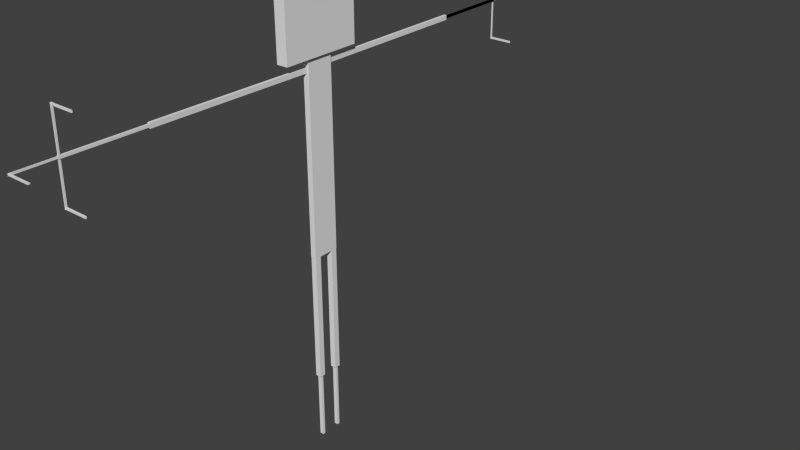 # Source: signosigno.blend  (saved by Blender 2.72.0; exported with 4.5.12 LTS)
import bpy
from mathutils import Matrix  # noqa: F401  (used for matrix-valued properties, if any)

bpy.ops.wm.read_factory_settings(use_empty=True)
scene = bpy.context.scene
scene.name = 'Scene'

# ---- collections
col_collection_1 = bpy.data.collections.new('Collection 1'); scene.collection.children.link(col_collection_1)

# ---- materials (node trees are filled in below, after node groups)
mat_material = bpy.data.materials.new('Material')
mat_material.alpha_threshold = 0.0
mat_material.use_transparent_shadow = False
mat_material.roughness = 0.5
mat_material.line_color = (0.0, 0.0, 0.0, 1.0)

# ---- material node trees

# ---- world
world_world = bpy.data.worlds.new('World'); scene.world = world_world
world_world.color = (0.05088, 0.05088, 0.05088)
world_world.use_sun_shadow = False
world_world.sun_shadow_jitter_overblur = 0.0
world_world.cycles.sampling_method = 'MANUAL'
world_world.cycles.sample_map_resolution = 256

# ---- meshes
me_cube_013 = bpy.data.meshes.new('Cube.013')
me_cube_013.from_pydata([(-0.5047, 18.67, 0.5105), (-0.5047, 18.67, 0.4902), (7.615, 18.67, 0.4902), (7.615, 18.67, 0.5105), (-0.5047, 18.6, 0.5105), (-0.5047, 18.6, 0.4902), (7.615, 18.6, 0.4902), (7.615, 18.6, 0.5105), (-0.4591, 18.7, 0.8978), (-0.4591, 18.7, 0.4899), (-0.146, 18.7, 0.4899), (-0.146, 18.7, 0.8978), (-0.4591, 18.58, 0.8978), (-0.4591, 18.58, 0.4899), (-0.146, 18.58, 0.4899), (-0.146, 18.58, 0.8978), (-0.5047, 18.6, 1.316), (-0.5047, 18.6, 1.336), (7.615, 18.6, 1.336), (7.615, 18.6, 1.316), (-0.5047, 18.67, 1.316), (-0.5047, 18.67, 1.336), (7.615, 18.67, 1.336), (7.615, 18.67, 1.316), (-0.4591, 18.58, 0.9288), (-0.4591, 18.58, 1.337), (-0.146, 18.58, 1.337), (-0.146, 18.58, 0.9288), (-0.4591, 18.7, 0.9288), (-0.4591, 18.7, 1.337), (-0.146, 18.7, 1.337), (-0.146, 18.7, 0.9288), (-0.5047, 21.42, 0.9174), (-0.5047, 21.56, 0.9174), (7.615, 21.56, 0.9175), (7.615, 21.42, 0.9175), (-0.5047, 21.42, 0.9073), (-0.5047, 21.56, 0.9073), (7.615, 21.56, 0.9073), (7.615, 21.42, 0.9073), (-0.4591, 18.74, 0.9216), (-0.4591, 21.56, 0.9216), (-0.146, 21.56, 0.9216), (-0.146, 18.74, 0.9216), (-0.4591, 18.74, 0.9031), (-0.4591, 21.56, 0.9031), (-0.146, 21.56, 0.9031), (-0.146, 18.74, 0.9031), (-0.618, 13.0, 0.9257), (-0.618, 18.72, 0.9257), (0.01289, 18.72, 0.9257), (0.01289, 13.0, 0.9257), (-0.618, 13.0, 0.899), (-0.618, 18.72, 0.899), (0.01289, 18.72, 0.899), (0.01289, 13.0, 0.899), (-0.618, 13.0, 0.9257), (-0.618, 18.72, 0.9257), (0.01289, 18.72, 0.9257), (0.01289, 13.0, 0.9257), (-0.618, 13.0, 0.899), (-0.618, 18.72, 0.899), (0.01289, 18.72, 0.899), (0.01289, 13.0, 0.899), (0.1675, 1.017, 0.9367), (0.1675, 12.97, 0.9367), (-0.7726, 12.97, 0.9367), (-0.7726, 1.017, 0.9367), (0.1675, 1.017, 0.888), (0.1675, 12.97, 0.888), (-0.7726, 12.97, 0.888), (-0.7726, 1.017, 0.888), (-1.0, 0.5335, -2.37), (-1.0, 0.976, -2.37), (1.0, 0.976, -2.37), (1.0, 0.5335, -2.37), (-1.0, 0.5335, -1.003), (-1.0, 0.976, -1.003), (1.0, 0.976, -1.003), (1.0, 0.5335, -1.003), (-0.6751, 0.6564, -3.103), (-0.6751, 0.8531, -3.103), (0.6751, 0.8531, -3.103), (0.6751, 0.6564, -3.103), (-0.6751, 0.6564, -2.375), (-0.6751, 0.8531, -2.375), (0.6751, 0.8531, -2.375), (0.6751, 0.6564, -2.375), (-0.6751, -0.8578, -3.103), (-0.6751, -0.6611, -3.103), (0.6751, -0.6611, -3.103), (0.6751, -0.8578, -3.103), (-0.6751, -0.8578, -2.375), (-0.6751, -0.6611, -2.375), (0.6751, -0.6611, -2.375), (0.6751, -0.8578, -2.375), (-1.0, -0.9807, -2.37), (-1.0, -0.5382, -2.37), (1.0, -0.5382, -2.37), (1.0, -0.9807, -2.37), (-1.0, -0.9807, -1.003), (-1.0, -0.5382, -1.003), (1.0, -0.5382, -1.003), (1.0, -0.9807, -1.003), (-1.0, -1.0, -1.0), (-1.0, 1.0, -1.0), (1.0, 1.0, -1.0), (1.0, -1.0, -1.0), (-1.0, -1.0, 1.0), (-1.0, 1.0, 1.0), (1.0, 1.0, 1.0), (1.0, -1.0, 1.0), (1.983, 2.989, 1.627), (1.983, 2.534, 1.627), (-1.983, 2.534, 1.627), (-1.983, 2.989, 1.627), (1.983, 2.989, 2.015), (1.983, 2.534, 2.015), (-1.983, 2.534, 2.015), (-1.983, 2.989, 2.015), (1.983, -2.518, 1.627), (1.983, -2.974, 1.627), (-1.983, -2.974, 1.627), (-1.983, -2.518, 1.627), (1.983, -2.518, 2.015), (1.983, -2.974, 2.015), (-1.983, -2.974, 2.015), (-1.983, -2.518, 2.015), (1.983, 0.2235, 1.627), (1.983, -0.2318, 1.627), (-1.983, -0.2318, 1.627), (-1.983, 0.2235, 1.627), (1.983, 0.2235, 2.015), (1.983, -0.2318, 2.015), (-1.983, -0.2318, 2.015), (-1.983, 0.2235, 2.015), (1.983, 2.991, 1.943), (1.983, -2.991, 1.943), (-1.983, -2.991, 1.943), (-1.983, 2.991, 1.943), (1.983, 2.991, 2.319), (1.983, -2.991, 2.319), (-1.983, -2.991, 2.319), (-1.983, 2.991, 2.319), (1.983, 2.991, 1.007), (1.983, -2.991, 1.007), (-1.983, -2.991, 1.007), (-1.983, 2.991, 1.007), (1.983, 2.991, 1.888), (1.983, -2.991, 1.888), (-1.983, -2.991, 1.888), (-1.983, 2.991, 1.888), (-0.2317, 17.98, 0.9326), (0.2317, 17.98, 0.9326), (-0.5047, -18.69, 1.317), (-0.5047, -18.69, 1.337), (7.615, -18.69, 1.337), (7.615, -18.69, 1.317), (-0.5047, -18.62, 1.317), (-0.5047, -18.62, 1.337), (7.615, -18.62, 1.337), (7.615, -18.62, 1.317), (-0.4591, -18.74, 0.9298), (-0.4591, -18.72, 1.338), (-0.146, -18.72, 1.338), (-0.146, -18.74, 0.9298), (-0.4591, -18.62, 0.9296), (-0.4591, -18.59, 1.337), (-0.146, -18.59, 1.337), (-0.146, -18.62, 0.9296), (-0.5047, -18.67, 0.5113), (-0.5047, -18.68, 0.4911), (7.615, -18.68, 0.4911), (7.615, -18.67, 0.5113), (-0.5047, -18.75, 0.5114), (-0.5047, -18.75, 0.4912), (7.615, -18.75, 0.4912), (7.615, -18.75, 0.5114), (-0.4591, -18.62, 0.8986), (-0.4591, -18.65, 0.4908), (-0.146, -18.65, 0.4908), (-0.146, -18.62, 0.8986), (-0.4591, -18.75, 0.8988), (-0.4591, -18.78, 0.4909), (-0.146, -18.78, 0.4909), (-0.146, -18.75, 0.8988), (-0.5047, -21.46, 0.9141), (-0.5047, -21.6, 0.9143), (7.615, -21.6, 0.9143), (7.615, -21.46, 0.9141), (-0.5047, -21.46, 0.9243), (-0.5047, -21.6, 0.9245), (7.615, -21.6, 0.9245), (7.615, -21.46, 0.9243), (-0.4591, -18.78, 0.9061), (-0.4591, -21.6, 0.9102), (-0.146, -21.6, 0.9102), (-0.146, -18.78, 0.9061), (-0.4591, -18.78, 0.9245), (-0.4591, -21.6, 0.9286), (-0.146, -21.6, 0.9286), (-0.146, -18.78, 0.9245), (-0.618, -13.04, 0.8935), (-0.618, -18.76, 0.9019), (0.01289, -18.76, 0.9019), (0.01289, -13.04, 0.8935), (-0.618, -13.04, 0.9202), (-0.618, -18.76, 0.9286), (0.01289, -18.76, 0.9286), (0.01289, -13.04, 0.9202), (0.1675, -1.062, 0.865), (0.1675, -13.02, 0.8825), (-0.7726, -13.02, 0.8825), (-0.7726, -1.062, 0.865), (0.1675, -1.058, 0.9136), (0.1675, -13.01, 0.9312), (-0.7726, -13.01, 0.9312), (-0.7726, -1.058, 0.9136)], [], [(4, 5, 1, 0), (5, 6, 2, 1), (6, 7, 3, 2), (7, 4, 0, 3), (0, 1, 2, 3), (7, 6, 5, 4), (12, 13, 9, 8), (13, 14, 10, 9), (14, 15, 11, 10), (15, 12, 8, 11), (8, 9, 10, 11), (15, 14, 13, 12), (20, 21, 17, 16), (21, 22, 18, 17), (22, 23, 19, 18), (23, 20, 16, 19), (16, 17, 18, 19), (23, 22, 21, 20), (28, 29, 25, 24), (29, 30, 26, 25), (30, 31, 27, 26), (31, 28, 24, 27), (24, 25, 26, 27), (31, 30, 29, 28), (36, 37, 33, 32), (37, 38, 34, 33), (38, 39, 35, 34), (39, 36, 32, 35), (32, 33, 34, 35), (39, 38, 37, 36), (44, 45, 41, 40), (45, 46, 42, 41), (46, 47, 43, 42), (47, 44, 40, 43), (40, 41, 42, 43), (47, 46, 45, 44), (52, 53, 49, 48), (53, 54, 50, 49), (54, 55, 51, 50), (55, 52, 48, 51), (48, 49, 50, 51), (55, 54, 53, 52), (60, 61, 57, 56), (61, 62, 58, 57), (62, 63, 59, 58), (63, 60, 56, 59), (56, 57, 58, 59), (63, 62, 61, 60), (68, 69, 65, 64), (69, 70, 66, 65), (70, 71, 67, 66), (71, 68, 64, 67), (64, 65, 66, 67), (71, 70, 69, 68), (76, 77, 73, 72), (77, 78, 74, 73), (78, 79, 75, 74), (79, 76, 72, 75), (72, 73, 74, 75), (79, 78, 77, 76), (84, 85, 81, 80), (85, 86, 82, 81), (86, 87, 83, 82), (87, 84, 80, 83), (80, 81, 82, 83), (87, 86, 85, 84), (92, 93, 89, 88), (93, 94, 90, 89), (94, 95, 91, 90), (95, 92, 88, 91), (88, 89, 90, 91), (95, 94, 93, 92), (100, 101, 97, 96), (101, 102, 98, 97), (102, 103, 99, 98), (103, 100, 96, 99), (96, 97, 98, 99), (103, 102, 101, 100), (108, 109, 105, 104), (109, 110, 106, 105), (110, 111, 107, 106), (111, 108, 104, 107), (104, 105, 106, 107), (111, 110, 109, 108), (112, 113, 114, 115), (116, 119, 118, 117), (112, 116, 117, 113), (113, 117, 118, 114), (114, 118, 119, 115), (116, 112, 115, 119), (120, 121, 122, 123), (124, 127, 126, 125), (120, 124, 125, 121), (121, 125, 126, 122), (122, 126, 127, 123), (124, 120, 123, 127), (128, 129, 130, 131), (132, 135, 134, 133), (128, 132, 133, 129), (129, 133, 134, 130), (130, 134, 135, 131), (132, 128, 131, 135), (136, 137, 138, 139), (140, 143, 142, 141), (136, 140, 141, 137), (137, 141, 142, 138), (138, 142, 143, 139), (140, 136, 139, 143), (144, 145, 146, 147), (148, 151, 150, 149), (144, 148, 149, 145), (145, 149, 150, 146), (146, 150, 151, 147), (148, 144, 147, 151), (158, 159, 155, 154), (159, 160, 156, 155), (160, 161, 157, 156), (161, 158, 154, 157), (154, 155, 156, 157), (161, 160, 159, 158), (166, 167, 163, 162), (168, 169, 165, 164), (162, 163, 164, 165), (169, 168, 167, 166), (174, 175, 171, 170), (175, 176, 172, 171), (176, 177, 173, 172), (170, 171, 172, 173), (177, 176, 175, 174), (182, 183, 179, 178), (183, 184, 180, 179), (184, 185, 181, 180), (178, 179, 180, 181), (185, 184, 183, 182), (190, 191, 187, 186), (191, 192, 188, 187), (192, 193, 189, 188), (193, 190, 186, 189), (186, 187, 188, 189), (193, 192, 191, 190), (198, 199, 195, 194), (199, 200, 196, 195), (200, 201, 197, 196), (194, 195, 196, 197), (206, 207, 203, 202), (207, 208, 204, 203), (208, 209, 205, 204), (202, 203, 204, 205), (209, 208, 207, 206), (214, 215, 211, 210), (215, 216, 212, 211), (216, 217, 213, 212), (210, 211, 212, 213), (217, 216, 215, 214)])
_uv = me_cube_013.uv_layers.new(name='UVMap')
_uv.uv.foreach_set('vector', [0.6839, 0.6556, 0.6851, 0.6556, 0.6851, 0.6598, 0.6839, 0.6598, 0.9605, 0.9469, 0.9605, 0.4734, 0.9646, 0.4734, 0.9646, 0.9469, 0.6836, 0.6592, 0.6824, 0.6592, 0.6824, 0.6551, 0.6836, 0.6551, 0.988, 2.78e-08, 0.988, 0.4734, 0.9839, 0.4734, 0.9839, 0.0, 0.971, 0.4734, 0.9722, 0.4734, 0.9722, 0.9469, 0.971, 0.9469, 0.9897, 0.4734, 0.9909, 0.4734, 0.9909, 0.9469, 0.9897, 0.9469, 0.6772, 0.3726, 0.6772, 0.3488, 0.6846, 0.3488, 0.6846, 0.3726, 0.6772, 0.4472, 0.6772, 0.4289, 0.6846, 0.4289, 0.6846, 0.4472, 0.6772, 0.5611, 0.6772, 0.5374, 0.6846, 0.5374, 0.6846, 0.5611, 0.6846, 0.5611, 0.6846, 0.5794, 0.6772, 0.5794, 0.6772, 0.5611, 0.4765, 0.9392, 0.4765, 0.9154, 0.4946, 0.9154, 0.4946, 0.9392, 0.5126, 0.9154, 0.5126, 0.9392, 0.4946, 0.9392, 0.4946, 0.9154, 0.6824, 0.6592, 0.6813, 0.6592, 0.6813, 0.6551, 0.6824, 0.6551, 0.9839, 0.9469, 0.9839, 0.4734, 0.988, 0.4734, 0.988, 0.9469, 0.6624, 0.6883, 0.6636, 0.6883, 0.6636, 0.6924, 0.6624, 0.6924, 0.9687, 0.4734, 0.9687, 0.9469, 0.9646, 0.9469, 0.9646, 0.4734, 0.992, 0.9469, 0.9909, 0.9469, 0.9909, 0.4734, 0.992, 0.4734, 0.971, 0.9469, 0.9698, 0.9469, 0.9698, 0.4734, 0.971, 0.4734, 0.6846, 0.4898, 0.6846, 0.5136, 0.6772, 0.5136, 0.6772, 0.4898, 0.6772, 0.4655, 0.6772, 0.4472, 0.6846, 0.4472, 0.6846, 0.4655, 0.6846, 0.5136, 0.6846, 0.5374, 0.6772, 0.5374, 0.6772, 0.5136, 0.651, 0.8012, 0.651, 0.7829, 0.6584, 0.7829, 0.6584, 0.8012, 0.5126, 0.9392, 0.5126, 0.9154, 0.5307, 0.9154, 0.5307, 0.9392, 0.2552, 0.9178, 0.2552, 0.894, 0.2733, 0.894, 0.2733, 0.9178, 0.6852, 0.4736, 0.6852, 0.4818, 0.6846, 0.4818, 0.6846, 0.4736, 1.0, 0.3333, 1.0, 0.8068, 0.9994, 0.8068, 0.9994, 0.3333, 0.6852, 0.4655, 0.6852, 0.4736, 0.6846, 0.4736, 0.6846, 0.4655, 0.9994, 0.3333, 0.9994, 0.8068, 0.9988, 0.8068, 0.9988, 0.3333, 0.9565, 0.4734, 0.9484, 0.4734, 0.9484, 0.0, 0.9565, 2.78e-08, 0.9484, 0.4734, 0.9565, 0.4734, 0.9565, 0.9469, 0.9484, 0.9469, 0.1966, 0.6977, 0.1966, 0.8622, 0.1955, 0.8622, 0.1955, 0.6977, 0.6844, 0.3909, 0.6844, 0.3726, 0.6855, 0.3726, 0.6855, 0.3909, 0.1976, 0.6977, 0.1976, 0.8622, 0.1966, 0.8622, 0.1966, 0.6977, 0.6839, 0.4277, 0.6839, 0.4094, 0.685, 0.4094, 0.685, 0.4277, 0.1112, 0.8143, 0.1112, 0.9788, 0.0931, 0.9788, 0.0931, 0.8143, 0.1293, 0.8143, 0.1293, 0.9788, 0.1112, 0.9788, 0.1112, 0.8143, 0.9976, 0.3333, 0.9976, 0.6667, 0.9961, 0.6667, 0.9961, 0.3333, 0.6839, 0.6189, 0.6839, 0.5821, 0.6855, 0.5821, 0.6855, 0.6189, 0.9976, 0.6667, 0.9976, 1.0, 0.9961, 1.0, 0.9961, 0.6667, 0.2821, 0.7345, 0.2821, 0.7712, 0.2806, 0.7712, 0.2806, 0.7345, 0.3308, 0.9154, 0.3308, 0.5821, 0.3672, 0.5821, 0.3672, 0.9154, 0.4401, 0.5821, 0.4401, 0.9154, 0.4036, 0.9154, 0.4036, 0.5821, 0.9976, 0.0, 0.9976, 0.3333, 0.9961, 0.3333, 0.9961, 0.0, 0.6839, 0.6556, 0.6839, 0.6189, 0.6855, 0.6189, 0.6855, 0.6556, 0.9992, 0.0, 0.9992, 0.3333, 0.9976, 0.3333, 0.9976, 0.0, 0.2821, 0.6977, 0.2821, 0.7345, 0.2806, 0.7345, 0.2806, 0.6977, 0.3672, 0.9154, 0.3672, 0.5821, 0.4036, 0.5821, 0.4036, 0.9154, 0.4765, 0.5821, 0.4765, 0.9154, 0.4401, 0.9154, 0.4401, 0.5821, 0.9811, 0.0, 0.9811, 0.6971, 0.9783, 0.6971, 0.9783, 0.0, 0.2005, 0.6977, 0.2005, 0.7525, 0.1976, 0.7525, 0.1976, 0.6977, 0.9839, 0.0, 0.9839, 0.6971, 0.9811, 0.6971, 0.9811, 0.0, 0.68, 0.4274, 0.68, 0.3726, 0.6829, 0.3726, 0.6829, 0.4274, 0.7957, 0.0, 0.7957, 0.6971, 0.7414, 0.6971, 0.7414, 0.0, 0.6872, 0.6971, 0.6872, 5.561e-08, 0.7414, 0.0, 0.7414, 0.6971, 0.2521, 0.894, 0.2265, 0.894, 0.2265, 0.8143, 0.2521, 0.8143, 0.201, 0.8143, 0.201, 0.6977, 0.2799, 0.6977, 0.2799, 0.8143, 0.6766, 0.6618, 0.651, 0.6618, 0.651, 0.5821, 0.6766, 0.5821, 0.1579, 0.6977, 0.1579, 0.8143, 0.07893, 0.8143, 0.07893, 0.6977, 0.0931, 0.9309, 0.06755, 0.9309, 0.06755, 0.8143, 0.0931, 0.8143, 0.6333, 0.8134, 0.6589, 0.8134, 0.6589, 0.93, 0.6333, 0.93, 0.6963, 0.9348, 0.6849, 0.9348, 0.6849, 0.8924, 0.6963, 0.8924, 0.7045, 0.8137, 0.7045, 0.8924, 0.6625, 0.8924, 0.6625, 0.8137, 0.1842, 0.8551, 0.1955, 0.8551, 0.1955, 0.8975, 0.1842, 0.8975, 0.5913, 0.8134, 0.5913, 0.8921, 0.5493, 0.8921, 0.5493, 0.8134, 0.7414, 0.8924, 0.7301, 0.8924, 0.7301, 0.8137, 0.7414, 0.8137, 0.1842, 0.6977, 0.1955, 0.6977, 0.1955, 0.7764, 0.1842, 0.7764, 0.6278, 0.9345, 0.6165, 0.9345, 0.6165, 0.8921, 0.6278, 0.8921, 0.0, 0.893, 0.0, 0.8143, 0.042, 0.8143, 0.042, 0.893, 0.6624, 0.7829, 0.651, 0.7829, 0.651, 0.7405, 0.6624, 0.7405, 0.6333, 0.8134, 0.6333, 0.8921, 0.5913, 0.8921, 0.5913, 0.8134, 0.1955, 0.8551, 0.1842, 0.8551, 0.1842, 0.7764, 0.1955, 0.7764, 0.651, 0.6618, 0.6624, 0.6618, 0.6624, 0.7405, 0.651, 0.7405, 0.2521, 0.8143, 0.2776, 0.8143, 0.2776, 0.894, 0.2521, 0.894, 0.7414, 0.6971, 0.7414, 0.8137, 0.6625, 0.8137, 0.6625, 0.6971, 0.2265, 0.894, 0.201, 0.894, 0.201, 0.8143, 0.2265, 0.8143, 0.07893, 0.6977, 0.07893, 0.8143, 0.0, 0.8143, 0.0, 0.6977, 0.042, 0.8143, 0.06755, 0.8143, 0.06755, 0.9309, 0.042, 0.9309, 0.7045, 0.8137, 0.7301, 0.8137, 0.7301, 0.9303, 0.7045, 0.9303, 0.3308, 0.5821, 0.3308, 0.4655, 0.4463, 0.4655, 0.4463, 0.5821, 0.5618, 0.5821, 0.5618, 0.4655, 0.6772, 0.4655, 0.6772, 0.5821, 0.4463, 0.4655, 0.4463, 0.3488, 0.5618, 0.3488, 0.5618, 0.4655, 0.5618, 0.4655, 0.5618, 0.3488, 0.6772, 0.3488, 0.6772, 0.4655, 0.4463, 0.5821, 0.4463, 0.4655, 0.5618, 0.4655, 0.5618, 0.5821, 0.3308, 0.3488, 0.4463, 0.3488, 0.4463, 0.4655, 0.3308, 0.4655, 0.1579, 0.6977, 0.1842, 0.6977, 0.1842, 0.929, 0.1579, 0.929, 0.7957, 0.6971, 0.7957, 0.9283, 0.7694, 0.9283, 0.7694, 0.6971, 0.6165, 0.9186, 0.5941, 0.9186, 0.5941, 0.8921, 0.6165, 0.8921, 0.3045, 0.929, 0.2821, 0.929, 0.2821, 0.6977, 0.3045, 0.6977, 0.6849, 0.919, 0.6625, 0.919, 0.6625, 0.8924, 0.6849, 0.8924, 0.9484, 0.4626, 0.926, 0.4626, 0.926, 0.2313, 0.9484, 0.2313, 0.7432, 0.6971, 0.7694, 0.6971, 0.7694, 0.9283, 0.7432, 0.9283, 0.8483, 0.697, 0.8483, 0.9283, 0.822, 0.9283, 0.822, 0.697, 0.6624, 0.6618, 0.6848, 0.6618, 0.6848, 0.6883, 0.6624, 0.6883, 0.9043, 0.9283, 0.8819, 0.9283, 0.8819, 0.697, 0.9043, 0.697, 0.5493, 0.8921, 0.5717, 0.8921, 0.5717, 0.9186, 0.5493, 0.9186, 0.9484, 0.2313, 0.926, 0.2313, 0.926, 4.171e-08, 0.9484, 0.0, 0.3045, 0.6977, 0.3308, 0.6977, 0.3308, 0.929, 0.3045, 0.929, 0.822, 0.697, 0.822, 0.9283, 0.7957, 0.9283, 0.7957, 0.697, 0.5717, 0.8921, 0.5941, 0.8921, 0.5941, 0.9186, 0.5717, 0.9186, 0.8596, 0.697, 0.8819, 0.697, 0.8819, 0.9283, 0.8596, 0.9283, 0.02238, 0.9196, 0.0, 0.9196, 0.0, 0.893, 0.02238, 0.893, 0.9043, 0.6977, 0.9267, 0.6977, 0.9267, 0.929, 0.9043, 0.929, 0.6872, 5.561e-08, 0.6872, 0.3488, 0.4581, 0.3488, 0.4581, 0.0, 0.4581, 0.3488, 0.2291, 0.3488, 0.2291, 1.251e-07, 0.4581, 0.0, 0.926, 0.3488, 0.9043, 0.3488, 0.9043, 0.0, 0.926, 9.731e-08, 0.9478, 0.6938, 0.926, 0.6938, 0.926, 0.4626, 0.9478, 0.4626, 0.926, 0.6977, 0.9043, 0.6977, 0.9043, 0.3488, 0.926, 0.3488, 0.9267, 0.6977, 0.9484, 0.6977, 0.9484, 0.929, 0.9267, 0.929, 4.13e-08, 0.6977, 0.0, 0.3488, 0.2291, 0.3488, 0.2291, 0.6977, 0.2291, 0.3488, 0.0, 0.3488, 6.884e-09, 1.39e-07, 0.2291, 0.0, 0.3308, 0.6977, 0.2799, 0.6977, 0.2799, 0.3488, 0.3308, 0.3488, 0.6002, 0.8134, 0.5493, 0.8134, 0.5493, 0.5821, 0.6002, 0.5821, 0.2799, 0.6977, 0.2291, 0.6977, 0.2291, 0.3488, 0.2799, 0.3488, 0.6002, 0.5821, 0.651, 0.5821, 0.651, 0.8134, 0.6002, 0.8134, 0.6766, 0.6552, 0.6778, 0.6551, 0.6778, 0.6592, 0.6766, 0.6593, 0.9961, 0.4734, 0.9961, 0.9469, 0.992, 0.9469, 0.992, 0.4734, 0.6801, 0.6551, 0.6813, 0.6552, 0.6813, 0.6593, 0.6801, 0.6592, 0.9961, 2.78e-08, 0.9961, 0.4734, 0.992, 0.4734, 0.992, 0.0, 0.9605, 0.9469, 0.9593, 0.9469, 0.9593, 0.4734, 0.9605, 0.4734, 0.9698, 0.9469, 0.9687, 0.9469, 0.9687, 0.4734, 0.9698, 0.4734, 0.6766, 0.6059, 0.6766, 0.5821, 0.6839, 0.5826, 0.6839, 0.6064, 0.6772, 0.4898, 0.6772, 0.466, 0.6846, 0.4655, 0.6846, 0.4893, 0.02238, 0.9168, 0.02238, 0.893, 0.04046, 0.893, 0.04046, 0.9168, 0.2191, 0.9178, 0.2191, 0.894, 0.2371, 0.894, 0.2371, 0.9178, 0.6789, 0.6592, 0.6778, 0.6593, 0.6778, 0.6552, 0.6789, 0.6551, 0.992, 0.0, 0.992, 0.4734, 0.988, 0.4734, 0.988, 3.476e-08, 0.6789, 0.6551, 0.6801, 0.6552, 0.6801, 0.6593, 0.6789, 0.6592, 0.957, 0.4734, 0.9582, 0.4734, 0.9582, 0.9469, 0.957, 0.9469, 0.9593, 0.9469, 0.9582, 0.9469, 0.9582, 0.4734, 0.9593, 0.4734, 0.6839, 0.6069, 0.6839, 0.6308, 0.6766, 0.6303, 0.6766, 0.6064, 0.1547, 0.8143, 0.1547, 0.8325, 0.1473, 0.8325, 0.1473, 0.8143, 0.6766, 0.6551, 0.6766, 0.6313, 0.6839, 0.6308, 0.6839, 0.6546, 0.2552, 0.894, 0.2552, 0.9178, 0.2371, 0.9178, 0.2371, 0.894, 0.2191, 0.894, 0.2191, 0.9178, 0.201, 0.9178, 0.201, 0.894, 0.685, 0.3991, 0.685, 0.4072, 0.6844, 0.4073, 0.6844, 0.3991, 0.9976, 0.8068, 0.9976, 0.3333, 0.9982, 0.3333, 0.9982, 0.8068, 0.6844, 0.399, 0.6844, 0.3909, 0.685, 0.3909, 0.685, 0.3991, 0.9982, 0.8068, 0.9982, 0.3333, 0.9988, 0.3333, 0.9988, 0.8068, 0.9646, 0.4734, 0.9565, 0.4734, 0.9565, 0.0, 0.9646, 2.78e-08, 0.9646, 2.78e-08, 0.9727, 0.0, 0.9727, 0.4734, 0.9646, 0.4734, 0.7432, 0.6971, 0.7432, 0.8615, 0.7421, 0.8616, 0.7421, 0.6971, 0.6839, 0.4094, 0.6839, 0.4277, 0.6829, 0.4277, 0.6829, 0.4094, 0.8483, 0.8615, 0.8483, 0.697, 0.8494, 0.6971, 0.8494, 0.8616, 0.1473, 0.8143, 0.1473, 0.9788, 0.1293, 0.9788, 0.1293, 0.8143, 0.6856, 0.6823, 0.6856, 0.3489, 0.6872, 0.3488, 0.6872, 0.6822, 0.6829, 0.4094, 0.6829, 0.3726, 0.6844, 0.3726, 0.6844, 0.4094, 0.9882, 0.8067, 0.9882, 0.4734, 0.9897, 0.4735, 0.9897, 0.8069, 0.5493, 0.5821, 0.5493, 0.9154, 0.5129, 0.9154, 0.5129, 0.5821, 0.5129, 0.5821, 0.5129, 0.9154, 0.4765, 0.9154, 0.4765, 0.5821, 0.9755, 0.6972, 0.9755, 0.0001948, 0.9783, 0.0, 0.9783, 0.697, 0.68, 0.3726, 0.68, 0.4274, 0.6772, 0.4274, 0.6772, 0.3726, 0.9755, 0.0001948, 0.9755, 0.6972, 0.9727, 0.697, 0.9727, 0.0, 0.85, 6.951e-09, 0.85, 0.697, 0.7957, 0.697, 0.7957, 0.0, 0.9043, 1.39e-08, 0.9043, 0.697, 0.85, 0.697, 0.85, 0.0])
me_cube_013.materials.append(mat_material)
me_cube_013.use_remesh_preserve_volume = False
me_cube_013.use_remesh_preserve_attributes = False
me_cube_013.use_mirror_vertex_groups = False
me_cube_013.update()
arm_armature = bpy.data.armatures.new('Armature')  # bones are not reproduced

# ---- objects
ob_armature = bpy.data.objects.new('Armature', arm_armature)
ob_cube = bpy.data.objects.new('Cube', me_cube_013)

# ---- transforms, parenting, visibility, modifiers, constraints
ob_armature.location = (0.0, 0.0, 0.0)
ob_armature.show_in_front = True
ob_armature.lineart.crease_threshold = 0.0
ob_cube.parent = ob_armature
ob_cube.location = (0.0, 0.0, 1.625)
ob_cube.scale = (0.01717, 0.08078, 0.5587)
ob_cube.lineart.crease_threshold = 0.0
_vg = ob_cube.vertex_groups.new(name='Bone')
_vg = ob_cube.vertex_groups.new(name='Bone.007')
_vg = ob_cube.vertex_groups.new(name='Bone.011')
for _i, _w in zip([104, 105, 106, 107, 108, 111], [0.5061, 0.4942, 0.4942, 0.5061, 0.9921, 0.9877]): _vg.add([_i], _w, 'REPLACE')
_vg = ob_cube.vertex_groups.new(name='Bone.012')
for _i, _w in zip([104, 105, 106, 107, 109, 110], [0.4939, 0.5058, 0.5058, 0.4939, 0.9874, 0.9919]): _vg.add([_i], _w, 'REPLACE')
_vg = ob_cube.vertex_groups.new(name='Bone.014')
for _i, _w in zip([178, 181, 182, 185, 202, 205, 206, 209], [0.9607, 0.7221, 0.007438, 0.2665, 0.9964, 0.9975, 0.9959, 0.9962]): _vg.add([_i], _w, 'REPLACE')
_vg = ob_cube.vertex_groups.new(name='Bone.015')
for _i, _w in zip([179, 180, 183, 184], [0.4976, 0.4988, 0.4966, 0.4968]): _vg.add([_i], _w, 'REPLACE')
_vg = ob_cube.vertex_groups.new(name='Bone.016')
for _i, _w in zip([170, 171, 172, 173, 174, 175, 176, 177, 179, 180, 183, 184], [1.0, 1.0, 1.0, 1.0, 1.0, 1.0, 1.0, 1.0, 0.4976, 0.4988, 0.4966, 0.4968]): _vg.add([_i], _w, 'REPLACE')
_vg = ob_cube.vertex_groups.new(name='Bone.008')
_vg = ob_cube.vertex_groups.new(name='Bone.009')
_vg.add([210, 211, 212, 213, 214, 215, 216, 217], 1.0, 'REPLACE')
_vg = ob_cube.vertex_groups.new(name='Bone.010')
for _i, _w in zip([64, 67, 68, 71], [0.9999, 0.9998, 0.9998, 0.9998]): _vg.add([_i], _w, 'REPLACE')
_vg = ob_cube.vertex_groups.new(name='Bone.017')
for _i, _w in zip([162, 163, 164, 165, 166, 167, 168, 169, 197, 198, 201, 203, 204, 207, 208], [0.9975, 0.503, 0.5027, 0.9974, 0.9986, 0.5028, 0.5022, 0.9979, 0.03198, 0.1968, 0.09144, 0.05078, 0.07768, 0.1423, 0.1151]): _vg.add([_i], _w, 'REPLACE')
_vg = ob_cube.vertex_groups.new(name='Bone.018')
for _i, _w in zip([48, 51, 52, 55, 56, 59, 60, 63, 65, 66, 69, 70, 152, 153], [0.9925, 0.9945, 0.9915, 0.992, 0.9925, 0.9945, 0.9915, 0.992, 0.9998, 0.9998, 0.9998, 0.9998, 1.0, 1.0]): _vg.add([_i], _w, 'REPLACE')
_vg = ob_cube.vertex_groups.new(name='Bone.019')
for _i, _w in zip([24, 25, 26, 27, 28, 29, 30, 31, 40, 43, 44, 47], [0.765, 0.5028, 0.5028, 0.9187, 0.4653, 0.502, 0.5016, 0.3119, 0.3168, 0.1176, 0.1444, 0.08066]): _vg.add([_i], _w, 'REPLACE')
_vg = ob_cube.vertex_groups.new(name='Bone.013')
_vg.add([128, 129, 130, 131, 132, 133, 134, 135], 1.0, 'REPLACE')
_vg = ob_cube.vertex_groups.new(name='Bone.001')
_vg = ob_cube.vertex_groups.new(name='Bone.004')
for _i, _w in zip([72, 73, 74, 75, 76, 77, 78, 79], [1.0, 1.0, 1.0, 1.0, 1.0, 1.0, 1.0, 1.0]): _vg.add([_i], _w, 'REPLACE')
_vg = ob_cube.vertex_groups.new(name='Bone.005')
_vg.add([80, 81, 82, 83, 84, 85, 86, 87], 1.0, 'REPLACE')
_vg = ob_cube.vertex_groups.new(name='Bone.002')
_vg = ob_cube.vertex_groups.new(name='Bone.003')
for _i, _w in zip([92, 93, 94, 95, 96, 97, 98, 99, 100, 101, 102, 103], [0.9993, 0.9992, 0.9993, 0.9992, 1.0, 1.0, 1.0, 1.0, 1.0, 1.0, 1.0, 1.0]): _vg.add([_i], _w, 'REPLACE')
_vg = ob_cube.vertex_groups.new(name='Bone.006')
for _i, _w in zip([88, 89, 90, 91], [0.9992, 0.9993, 0.9992, 0.9992]): _vg.add([_i], _w, 'REPLACE')
_vg = ob_cube.vertex_groups.new(name='Bone.020')
for _i, _w in zip([112, 113, 114, 115, 144, 147, 148, 149, 150, 151], [0.494, 0.4173, 0.4251, 0.5286, 0.9948, 0.9943, 0.6611, 0.3388, 0.3387, 0.6611]): _vg.add([_i], _w, 'REPLACE')
_vg = ob_cube.vertex_groups.new(name='Bone.021')
for _i, _w in zip([120, 121, 122, 123, 145, 146, 148, 149, 150, 151], [0.4406, 0.5498, 0.5147, 0.4335, 0.9941, 0.9952, 0.3389, 0.6612, 0.6613, 0.3389]): _vg.add([_i], _w, 'REPLACE')
_vg = ob_cube.vertex_groups.new(name='Bone.022')
for _i, _w in zip([112, 113, 114, 115, 116, 117, 118, 119, 136, 137, 138, 139, 140, 141, 142, 143], [0.506, 0.5827, 0.5749, 0.4714, 0.9866, 0.9902, 0.9865, 0.9853, 0.7815, 0.2226, 0.2218, 0.7806, 0.9074, 0.1032, 0.09583, 0.9001]): _vg.add([_i], _w, 'REPLACE')
_vg = ob_cube.vertex_groups.new(name='Bone.023')
for _i, _w in zip([120, 121, 122, 123, 124, 125, 126, 127, 136, 137, 138, 139, 140, 141, 142, 143], [0.5594, 0.4502, 0.4853, 0.5665, 0.9842, 0.9828, 0.9845, 0.9883, 0.2185, 0.7774, 0.7782, 0.2194, 0.09261, 0.8968, 0.9042, 0.09986]): _vg.add([_i], _w, 'REPLACE')
_vg = ob_cube.vertex_groups.new(name='Bone.024')
for _i, _w in zip([16, 17, 18, 19, 20, 21, 22, 23, 25, 26, 29, 30], [1.0, 1.0, 1.0, 1.0, 1.0, 1.0, 1.0, 1.0, 0.4907, 0.4911, 0.4916, 0.4928]): _vg.add([_i], _w, 'REPLACE')
_vg = ob_cube.vertex_groups.new(name='Bone.025')
for _i, _w in zip([8, 11, 12, 15, 24, 27, 28, 31, 40, 41, 42, 43, 44, 45, 46, 47, 49, 50, 53, 54, 57, 58, 61, 62], [0.5737, 0.7045, 0.3197, 0.1902, 0.2338, 0.08097, 0.5333, 0.6873, 0.4286, 0.4984, 0.4987, 0.6859, 0.2788, 0.4983, 0.4986, 0.2486, 0.994, 0.9949, 0.9946, 0.9957, 0.994, 0.9949, 0.9946, 0.9957]): _vg.add([_i], _w, 'REPLACE')
_vg = ob_cube.vertex_groups.new(name='Bone.028')
for _i, _w in zip([0, 1, 2, 3, 4, 5, 6, 7, 9, 10, 13, 14], [0.9824, 0.9824, 0.9833, 0.9829, 0.9824, 0.9824, 0.9832, 0.9803, 0.4943, 0.4948, 0.495, 0.4961]): _vg.add([_i], _w, 'REPLACE')
_vg = ob_cube.vertex_groups.new(name='Bone.026')
for _i, _w in zip([32, 33, 34, 35, 36, 37, 38, 39, 41, 42, 45, 46], [0.9777, 0.9774, 0.9992, 0.9993, 0.9777, 0.9776, 0.9992, 0.9992, 0.4921, 0.4925, 0.493, 0.4942]): _vg.add([_i], _w, 'REPLACE')
_vg = ob_cube.vertex_groups.new(name='Bone.027')
for _i, _w in zip([8, 9, 10, 11, 12, 13, 14, 15, 40, 43, 44, 47], [0.4246, 0.4997, 0.4997, 0.2945, 0.6787, 0.5003, 0.5003, 0.8089, 0.2533, 0.1957, 0.5754, 0.6697]): _vg.add([_i], _w, 'REPLACE')
_vg = ob_cube.vertex_groups.new(name='Bone.029')
for _i, _w in zip([154, 155, 156, 157, 158, 159, 160, 161, 163, 164, 167, 168], [0.9694, 0.9692, 0.9893, 0.9893, 0.9695, 0.9693, 0.9894, 0.9893, 0.497, 0.4973, 0.4972, 0.4978]): _vg.add([_i], _w, 'REPLACE')
_vg = ob_cube.vertex_groups.new(name='Bone.030')
for _i, _w in zip([178, 181, 182, 185, 194, 195, 196, 197, 198, 199, 200, 201, 203, 204, 207, 208], [0.02837, 0.277, 0.9712, 0.7326, 0.9851, 0.5267, 0.5255, 0.958, 0.8023, 0.5277, 0.5271, 0.9067, 0.9467, 0.918, 0.8532, 0.8797]): _vg.add([_i], _w, 'REPLACE')
_vg = ob_cube.vertex_groups.new(name='Bone.031')
for _i, _w in zip([154, 155, 158, 159, 186, 187, 188, 189, 190, 191, 192, 193, 195, 196, 199, 200], [0.01117, 0.01167, 0.01111, 0.01136, 0.9781, 0.978, 0.9995, 0.9997, 0.9781, 0.9778, 0.9994, 0.9996, 0.4671, 0.4687, 0.4654, 0.4666]): _vg.add([_i], _w, 'REPLACE')
_m = ob_cube.modifiers.new('Armature', 'ARMATURE')
_m.object = ob_armature

# ---- collection membership
col_collection_1.objects.link(ob_armature)
col_collection_1.objects.link(ob_cube)

# ---- scene / render settings (as saved in the file)
scene.frame_start = 20; scene.frame_end = 220; scene.frame_set(181)
scene.render.engine = 'BLENDER_EEVEE_NEXT'
scene.render.resolution_percentage = 50
scene.render.dither_intensity = 0.0
scene.cycles.use_denoising = False
scene.cycles.samples = 10
scene.cycles.sampling_pattern = 'TABULATED_SOBOL'
scene.cycles.light_sampling_threshold = 0.0
scene.cycles.use_adaptive_sampling = False
scene.cycles.use_light_tree = False
scene.cycles.blur_glossy = 0.0
scene.cycles.pixel_filter_type = 'GAUSSIAN'
scene.cycles.sample_clamp_indirect = 0.0
scene.view_settings.view_transform = 'Standard'
bpy.context.view_layer.update()

# ---- added for rendering (the .blend has no active camera and no usable light): camera, sun
cam_auto = bpy.data.cameras.new('AutoCamera')
cam_auto.lens = 50.0
cam_auto.sensor_width = 36.0
cam_auto.clip_end = 1000.0
ob_auto_camera = bpy.data.objects.new('AutoCamera', cam_auto)
scene.collection.objects.link(ob_auto_camera)
ob_auto_camera.location = (3.70344, -3.80036, 3.94393)
ob_auto_camera.rotation_euler = (1.09748, -7.21219e-08, 0.694738)
scene.camera = ob_auto_camera
light_auto_sun = bpy.data.lights.new('AutoSun', 'SUN')
light_auto_sun.energy = 3.0
light_auto_sun.angle = 0.0523599
ob_auto_sun = bpy.data.objects.new('AutoSun', light_auto_sun)
scene.collection.objects.link(ob_auto_sun)
ob_auto_sun.rotation_euler = (0.872665, 0.174533, 0.523599)
bpy.context.view_layer.update()
